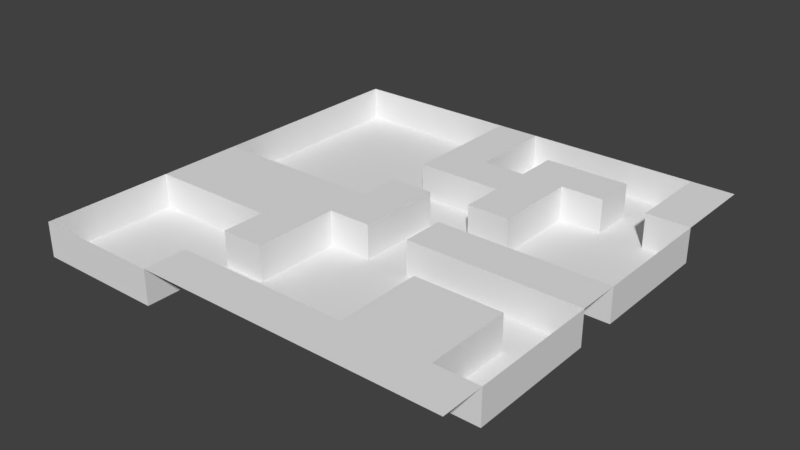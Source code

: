 # Source: level1.blend  (saved by Blender 2.77.0; exported with 4.5.12 LTS)
import bpy
from mathutils import Matrix  # noqa: F401  (used for matrix-valued properties, if any)

bpy.ops.wm.read_factory_settings(use_empty=True)
scene = bpy.context.scene
scene.name = 'Scene'

# ---- collections
col_collection_1 = bpy.data.collections.new('Collection 1'); scene.collection.children.link(col_collection_1)

# ---- world
world_world = bpy.data.worlds.new('World'); scene.world = world_world
world_world.color = (0.05088, 0.05088, 0.05088)
world_world.use_sun_shadow = False
world_world.sun_shadow_jitter_overblur = 0.0
world_world.cycles.sampling_method = 'MANUAL'

# ---- meshes
me_plane = bpy.data.meshes.new('Plane')
me_plane.from_pydata([(-25.0, -25.0, 0.0), (25.0, -25.0, 0.0), (-25.0, 25.0, 0.0), (25.0, 25.0, 0.0), (-25.0, 20.0, 0.0), (-25.0, 15.0, 0.0), (-25.0, 10.0, 0.0), (-25.0, 5.0, 0.0), (-25.0, -1.49e-07, 0.0), (-25.0, -5.0, 0.0), (-25.0, -10.0, 0.0), (-25.0, -15.0, 0.0), (-25.0, -20.0, 0.0), (-20.0, -25.0, 0.0), (-15.0, -25.0, 0.0), (-10.0, -25.0, 0.0), (-5.0, -25.0, 0.0), (1.49e-07, -25.0, 0.0), (5.0, -25.0, 0.0), (10.0, -25.0, 0.0), (15.0, -25.0, 0.0), (20.0, -25.0, 0.0), (25.0, -20.0, 0.0), (25.0, -15.0, 0.0), (25.0, -10.0, 0.0), (25.0, -5.0, 0.0), (25.0, 1.49e-07, 0.0), (25.0, 5.0, 0.0), (25.0, 10.0, 0.0), (25.0, 15.0, 0.0), (25.0, 20.0, 0.0), (20.0, 25.0, 0.0), (15.0, 25.0, 0.0), (10.0, 25.0, 0.0), (5.0, 25.0, 0.0), (-1.49e-07, 25.0, 0.0), (-5.0, 25.0, 0.0), (-10.0, 25.0, 0.0), (-15.0, 25.0, 0.0), (-20.0, 25.0, 0.0), (-20.0, -10.0, 0.0), (-20.0, -5.0, 0.0), (-20.0, 1.49e-07, 0.0), (-15.0, -10.0, 0.0), (-15.0, -5.0, 0.0), (-15.0, 1.49e-07, 0.0), (-10.0, -20.0, 0.0), (-10.0, -15.0, 0.0), (-10.0, -10.0, 0.0), (-10.0, -5.0, 0.0), (-10.0, 1.49e-07, 0.0), (-5.0, -20.0, 0.0), (-5.0, -15.0, 0.0), (-5.0, -10.0, 0.0), (-5.0, -5.0, 0.0), (-5.0, 1.49e-07, 0.0), (-5.0, 5.0, 0.0), (-5.0, 10.0, 0.0), (-5.0, 15.0, 0.0), (-5.0, 20.0, 0.0), (1.192e-07, -20.0, 0.0), (2.98e-08, -5.0, 0.0), (-2.665e-15, 1.49e-07, 0.0), (-2.98e-08, 5.0, 0.0), (-5.96e-08, 10.0, 0.0), (-8.941e-08, 15.0, 0.0), (-1.192e-07, 20.0, 0.0), (5.0, -20.0, 0.0), (5.0, -5.0, 0.0), (5.0, 1.49e-07, 0.0), (5.0, 5.0, 0.0), (5.0, 10.0, 0.0), (5.0, 15.0, 0.0), (5.0, 20.0, 0.0), (10.0, -20.0, 0.0), (10.0, -15.0, 0.0), (10.0, -10.0, 0.0), (10.0, -5.0, 0.0), (10.0, 1.49e-07, 0.0), (10.0, 5.0, 0.0), (10.0, 10.0, 0.0), (10.0, 15.0, 0.0), (10.0, 20.0, 0.0), (15.0, -20.0, 0.0), (15.0, -15.0, 0.0), (15.0, -10.0, 0.0), (15.0, -5.0, 0.0), (15.0, 1.49e-07, 0.0), (15.0, 15.0, 0.0), (15.0, 20.0, 0.0), (20.0, -20.0, 0.0), (20.0, -15.0, 0.0), (20.0, -10.0, 0.0), (20.0, -5.0, 0.0), (20.0, 1.49e-07, 0.0), (20.0, 15.0, 0.0), (20.0, 20.0, 0.0), (-25.0, -20.0, -4.0), (-25.0, -25.0, -4.0), (-20.0, 25.0, -4.0), (-25.0, 25.0, -4.0), (-25.0, 20.0, -4.0), (-25.0, 15.0, -4.0), (-25.0, 10.0, -4.0), (-25.0, 5.0, -4.0), (-25.0, -1.49e-07, -4.0), (-25.0, -10.0, -4.0), (-25.0, -15.0, -4.0), (-20.0, -25.0, -4.0), (-15.0, -25.0, -4.0), (-10.0, -25.0, -4.0), (25.0, -20.0, -4.0), (25.0, -15.0, -4.0), (25.0, -10.0, -4.0), (25.0, -5.0, -4.0), (25.0, 1.49e-07, -4.0), (25.0, 5.0, -4.0), (25.0, 10.0, -4.0), (25.0, 15.0, -4.0), (20.0, 25.0, -4.0), (15.0, 25.0, -4.0), (10.0, 25.0, -4.0), (5.0, 25.0, -4.0), (-1.49e-07, 25.0, -4.0), (-5.0, 25.0, -4.0), (-10.0, 25.0, -4.0), (-15.0, 25.0, -4.0), (-20.0, 20.0, -4.0), (-20.0, -20.0, -4.0), (-20.0, -15.0, -4.0), (-20.0, -10.0, -4.0), (-20.0, 1.49e-07, -4.0), (-20.0, 5.0, -4.0), (-20.0, 10.0, -4.0), (-20.0, 15.0, -4.0), (-15.0, 20.0, -4.0), (-15.0, -20.0, -4.0), (-15.0, -15.0, -4.0), (-15.0, -10.0, -4.0), (-15.0, 1.49e-07, -4.0), (-15.0, 5.0, -4.0), (-15.0, 10.0, -4.0), (-15.0, 15.0, -4.0), (-10.0, 20.0, -4.0), (-10.0, -20.0, -4.0), (-10.0, -15.0, -4.0), (-10.0, -10.0, -4.0), (-10.0, 1.49e-07, -4.0), (-10.0, 5.0, -4.0), (-10.0, 10.0, -4.0), (-10.0, 15.0, -4.0), (-5.0, 20.0, -4.0), (-5.0, -20.0, -4.0), (-5.0, -15.0, -4.0), (-5.0, -10.0, -4.0), (-5.0, -5.0, -4.0), (-5.0, 1.49e-07, -4.0), (-5.0, 5.0, -4.0), (-5.0, 10.0, -4.0), (-5.0, 15.0, -4.0), (-1.192e-07, 20.0, -4.0), (1.192e-07, -20.0, -4.0), (8.941e-08, -15.0, -4.0), (5.96e-08, -10.0, -4.0), (2.98e-08, -5.0, -4.0), (-2.665e-15, 1.49e-07, -4.0), (-2.98e-08, 5.0, -4.0), (-5.96e-08, 10.0, -4.0), (-8.941e-08, 15.0, -4.0), (5.0, 20.0, -4.0), (5.0, -20.0, -4.0), (5.0, -15.0, -4.0), (5.0, -10.0, -4.0), (5.0, -5.0, -4.0), (5.0, 1.49e-07, -4.0), (5.0, 5.0, -4.0), (5.0, 10.0, -4.0), (5.0, 15.0, -4.0), (10.0, 20.0, -4.0), (10.0, -20.0, -4.0), (10.0, -15.0, -4.0), (10.0, -10.0, -4.0), (10.0, -5.0, -4.0), (10.0, 1.49e-07, -4.0), (10.0, 5.0, -4.0), (10.0, 10.0, -4.0), (10.0, 15.0, -4.0), (15.0, 20.0, -4.0), (15.0, -10.0, -4.0), (15.0, -5.0, -4.0), (15.0, 1.49e-07, -4.0), (15.0, 5.0, -4.0), (15.0, 10.0, -4.0), (15.0, 15.0, -4.0), (20.0, 20.0, -4.0), (20.0, -20.0, -4.0), (20.0, -15.0, -4.0), (20.0, -10.0, -4.0), (20.0, -5.0, -4.0), (20.0, 1.49e-07, -4.0), (20.0, 5.0, -4.0), (20.0, 10.0, -4.0), (20.0, 15.0, -4.0)], [], [(96, 30, 3, 31), (77, 68, 173, 182), (79, 70, 175, 184), (43, 40, 130, 138), (38, 39, 99, 126), (59, 66, 35, 36), (66, 65, 168, 160), (85, 92, 197, 188), (81, 80, 185, 186), (87, 94, 199, 190), (52, 47, 145, 153), (11, 12, 97, 107), (13, 14, 109, 108), (10, 40, 41, 9), (9, 41, 42, 8), (71, 64, 167, 176), (34, 35, 123, 122), (62, 61, 164, 165), (88, 81, 186, 193), (36, 37, 125, 124), (45, 50, 147, 139), (7, 8, 105, 104), (40, 43, 44, 41), (41, 44, 45, 42), (60, 67, 170, 161), (58, 59, 151, 159), (95, 96, 194, 202), (86, 77, 182, 189), (32, 33, 121, 120), (48, 43, 138, 146), (74, 75, 180, 179), (43, 48, 49, 44), (44, 49, 50, 45), (2, 4, 101, 100), (5, 6, 103, 102), (56, 63, 166, 157), (92, 91, 196, 197), (15, 16, 51, 46), (26, 27, 116, 115), (47, 52, 53, 48), (48, 53, 54, 49), (49, 54, 55, 50), (73, 82, 178, 169), (28, 29, 118, 117), (12, 0, 98, 97), (94, 26, 115, 199), (16, 17, 60, 51), (89, 88, 193, 187), (61, 54, 155, 164), (22, 23, 112, 111), (54, 61, 62, 55), (55, 62, 63, 56), (53, 52, 153, 154), (57, 64, 65, 58), (58, 65, 66, 59), (17, 18, 67, 60), (69, 78, 183, 174), (24, 25, 114, 113), (90, 22, 111, 195), (67, 74, 179, 170), (47, 48, 146, 145), (50, 55, 156, 147), (64, 71, 72, 65), (14, 15, 110, 109), (18, 19, 74, 67), (40, 10, 106, 130), (65, 72, 177, 168), (8, 42, 131, 105), (68, 77, 78, 69), (63, 62, 165, 166), (70, 79, 80, 71), (71, 80, 81, 72), (72, 81, 82, 73), (19, 20, 83, 74), (74, 83, 84, 75), (75, 84, 85, 76), (37, 38, 126, 125), (77, 86, 87, 78), (80, 79, 184, 185), (93, 86, 189, 198), (46, 51, 152, 144), (81, 88, 89, 82), (20, 21, 90, 83), (83, 90, 91, 84), (84, 91, 92, 85), (10, 11, 107, 106), (86, 93, 94, 87), (15, 46, 144, 110), (0, 13, 108, 98), (35, 66, 160, 123), (31, 32, 120, 119), (21, 1, 22, 90), (33, 34, 122, 121), (75, 76, 181, 180), (82, 89, 187, 178), (93, 25, 26, 94), (6, 7, 104, 103), (64, 57, 158, 167), (55, 56, 157, 156), (95, 29, 30, 96), (101, 127, 99, 100), (127, 135, 126, 99), (135, 143, 125, 126), (143, 151, 124, 125), (160, 169, 122, 123), (169, 178, 121, 122), (178, 187, 120, 121), (187, 194, 119, 120), (98, 108, 128, 97), (97, 128, 129, 107), (107, 129, 130, 106), (105, 131, 132, 104), (104, 132, 133, 103), (103, 133, 134, 102), (102, 134, 127, 101), (108, 109, 136, 128), (128, 136, 137, 129), (129, 137, 138, 130), (131, 139, 140, 132), (132, 140, 141, 133), (133, 141, 142, 134), (134, 142, 135, 127), (109, 110, 144, 136), (136, 144, 145, 137), (137, 145, 146, 138), (139, 147, 148, 140), (140, 148, 149, 141), (141, 149, 150, 142), (142, 150, 143, 135), (144, 152, 153, 145), (147, 156, 157, 148), (148, 157, 158, 149), (149, 158, 159, 150), (150, 159, 151, 143), (152, 161, 162, 153), (153, 162, 163, 154), (154, 163, 164, 155), (157, 166, 167, 158), (161, 170, 171, 162), (162, 171, 172, 163), (163, 172, 173, 164), (164, 173, 174, 165), (165, 174, 175, 166), (166, 175, 176, 167), (168, 177, 169, 160), (170, 179, 180, 171), (171, 180, 181, 172), (172, 181, 182, 173), (174, 183, 184, 175), (181, 188, 189, 182), (183, 190, 191, 184), (184, 191, 192, 185), (185, 192, 193, 186), (188, 197, 198, 189), (190, 199, 200, 191), (191, 200, 201, 192), (192, 201, 202, 193), (193, 202, 194, 187), (195, 111, 112, 196), (196, 112, 113, 197), (197, 113, 114, 198), (199, 115, 116, 200), (200, 116, 117, 201), (201, 117, 118, 202), (59, 36, 124, 151), (51, 60, 161, 152), (25, 93, 198, 114), (70, 71, 176, 175), (68, 69, 174, 173), (42, 45, 139, 131), (54, 53, 154, 155), (23, 24, 113, 112), (91, 90, 195, 196), (29, 95, 202, 118), (4, 5, 102, 101), (96, 31, 119, 194), (39, 2, 100, 99), (78, 87, 190, 183), (72, 73, 169, 177), (76, 85, 188, 181), (57, 58, 159, 158), (27, 28, 117, 116)])
me_plane.polygons.foreach_set('use_smooth', [0, 0, 0, 0, 0, 0, 0, 0, 0, 0, 0, 0, 0, 0, 0, 0, 0, 0, 0, 0, 0, 0, 0, 0, 0, 0, 0, 0, 0, 0, 0, 0, 0, 0, 0, 0, 0, 0, 0, 0, 0, 0, 0, 0, 0, 0, 0, 0, 0, 0, 0, 0, 0, 0, 0, 0, 0, 0, 0, 0, 0, 0, 0, 0, 0, 0, 0, 0, 0, 0, 0, 0, 0, 0, 0, 0, 0, 0, 0, 0, 0, 0, 0, 0, 0, 0, 0, 0, 0, 0, 0, 0, 0, 0, 0, 0, 0, 0, 0, 0, 1, 1, 1, 1, 1, 1, 1, 1, 1, 1, 1, 1, 1, 1, 1, 1, 1, 1, 1, 1, 1, 1, 1, 1, 1, 1, 1, 1, 1, 1, 1, 1, 1, 1, 1, 1, 1, 1, 1, 1, 1, 1, 1, 1, 1, 1, 1, 1, 1, 1, 1, 1, 1, 1, 1, 1, 1, 1, 1, 1, 1, 1, 1, 1, 0, 0, 0, 0, 0, 0, 0, 0, 0, 0, 0, 0, 0, 0, 0, 0, 0, 0])
me_plane.use_remesh_preserve_volume = False
me_plane.use_remesh_preserve_attributes = False
me_plane.use_mirror_vertex_groups = False
me_plane.update()

# ---- objects
ob_plane = bpy.data.objects.new('Plane', me_plane)

# ---- transforms, parenting, visibility, modifiers, constraints
ob_plane.location = (7.724e-05, 0.000309, 0.0237)
ob_plane.lineart.crease_threshold = 0.0
_m = ob_plane.modifiers.new('EdgeSplit', 'EDGE_SPLIT')

# ---- collection membership
col_collection_1.objects.link(ob_plane)

# ---- scene / render settings (as saved in the file)
scene.frame_start = 1; scene.frame_end = 250; scene.frame_set(1)
scene.render.engine = 'BLENDER_EEVEE_NEXT'
scene.render.resolution_percentage = 50
scene.render.dither_intensity = 0.0
scene.cycles.use_denoising = False
scene.cycles.samples = 128
scene.cycles.sampling_pattern = 'TABULATED_SOBOL'
scene.cycles.light_sampling_threshold = 0.0
scene.cycles.use_adaptive_sampling = False
scene.cycles.use_light_tree = False
scene.cycles.blur_glossy = 0.0
scene.cycles.sample_clamp_indirect = 0.0
scene.view_settings.view_transform = 'Standard'
bpy.context.view_layer.update()

# ---- added for rendering (the .blend has no active camera and no usable light): camera, sun
cam_auto = bpy.data.cameras.new('AutoCamera')
cam_auto.lens = 50.0
cam_auto.sensor_width = 36.0
cam_auto.clip_end = 1150.01
ob_auto_camera = bpy.data.objects.new('AutoCamera', cam_auto)
scene.collection.objects.link(ob_auto_camera)
ob_auto_camera.location = (65.5279, -78.6331, 50.446)
ob_auto_camera.rotation_euler = (1.09748, -7.21219e-08, 0.694738)
scene.camera = ob_auto_camera
light_auto_sun = bpy.data.lights.new('AutoSun', 'SUN')
light_auto_sun.energy = 3.0
light_auto_sun.angle = 0.0523599
ob_auto_sun = bpy.data.objects.new('AutoSun', light_auto_sun)
scene.collection.objects.link(ob_auto_sun)
ob_auto_sun.rotation_euler = (0.872665, 0.174533, 0.523599)
bpy.context.view_layer.update()
